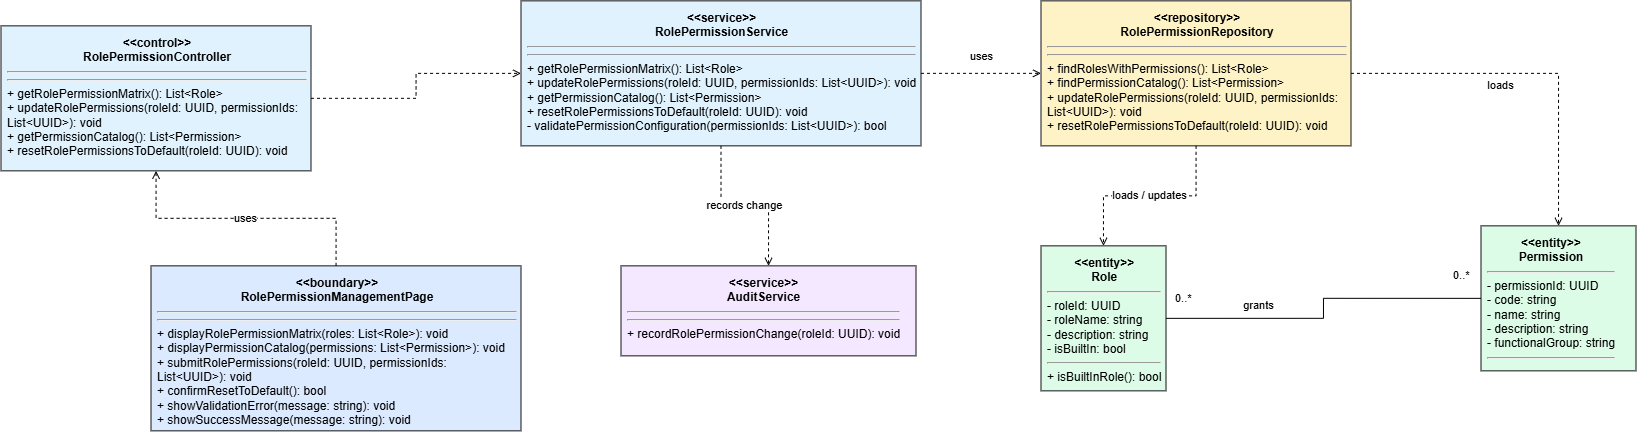

The diagram above was exported from draw.io. Its source (the exported page's mxGraphModel, read from the mxfile embedded in the PNG):
<mxGraphModel dx="1654" dy="892" grid="1" gridSize="10" guides="1" tooltips="1" connect="1" arrows="1" fold="1" page="1" pageScale="1" pageWidth="2700" pageHeight="1000" math="0" shadow="0">
  <root>
    <mxCell id="0" />
    <mxCell id="1" parent="0" />
    <mxCell id="2" parent="1" style="rounded=0;whiteSpace=wrap;html=1;verticalAlign=top;align=left;spacing=6;strokeColor=#111111;fillColor=#dbeafe;fontSize=12;" value="&lt;div style='text-align:center;font-weight:bold'&gt;&amp;lt;&amp;lt;boundary&amp;gt;&amp;gt;&lt;br/&gt;RolePermissionManagementPage&lt;/div&gt;&lt;hr/&gt;&lt;div style='text-align:left'&gt; &lt;/div&gt;&lt;hr/&gt;&lt;div style='text-align:left'&gt;+ displayRolePermissionMatrix(roles: List&amp;lt;Role&amp;gt;): void&lt;br/&gt;+ displayPermissionCatalog(permissions: List&amp;lt;Permission&amp;gt;): void&lt;br/&gt;+ submitRolePermissions(roleId: UUID, permissionIds: List&amp;lt;UUID&amp;gt;): void&lt;br/&gt;+ confirmResetToDefault(): bool&lt;br/&gt;+ showValidationError(message: string): void&lt;br/&gt;+ showSuccessMessage(message: string): void&lt;/div&gt;" vertex="1">
      <mxGeometry height="165" width="370" x="630" y="350" as="geometry" />
    </mxCell>
    <mxCell id="3" parent="1" style="rounded=0;whiteSpace=wrap;html=1;verticalAlign=top;align=left;spacing=6;strokeColor=#111111;fillColor=#e0f2fe;fontSize=12;" value="&lt;div style='text-align:center;font-weight:bold'&gt;&amp;lt;&amp;lt;control&amp;gt;&amp;gt;&lt;br/&gt;RolePermissionController&lt;/div&gt;&lt;hr/&gt;&lt;div style='text-align:left'&gt; &lt;/div&gt;&lt;hr/&gt;&lt;div style='text-align:left'&gt;+ getRolePermissionMatrix(): List&amp;lt;Role&amp;gt;&lt;br/&gt;+ updateRolePermissions(roleId: UUID, permissionIds: List&amp;lt;UUID&amp;gt;): void&lt;br/&gt;+ getPermissionCatalog(): List&amp;lt;Permission&amp;gt;&lt;br/&gt;+ resetRolePermissionsToDefault(roleId: UUID): void&lt;/div&gt;" vertex="1">
      <mxGeometry height="145" width="310" x="480" y="110" as="geometry" />
    </mxCell>
    <mxCell id="4" parent="1" style="rounded=0;whiteSpace=wrap;html=1;verticalAlign=top;align=left;spacing=6;strokeColor=#111111;fillColor=#e0f2fe;fontSize=12;" value="&lt;div style='text-align:center;font-weight:bold'&gt;&amp;lt;&amp;lt;service&amp;gt;&amp;gt;&lt;br/&gt;RolePermissionService&lt;/div&gt;&lt;hr/&gt;&lt;div style='text-align:left'&gt; &lt;/div&gt;&lt;hr/&gt;&lt;div style='text-align:left'&gt;+ getRolePermissionMatrix(): List&amp;lt;Role&amp;gt;&lt;br/&gt;+ updateRolePermissions(roleId: UUID, permissionIds: List&amp;lt;UUID&amp;gt;): void&lt;br/&gt;+ getPermissionCatalog(): List&amp;lt;Permission&amp;gt;&lt;br/&gt;+ resetRolePermissionsToDefault(roleId: UUID): void&lt;br/&gt;- validatePermissionConfiguration(permissionIds: List&amp;lt;UUID&amp;gt;): bool&lt;/div&gt;" vertex="1">
      <mxGeometry height="145" width="400" x="1000" y="85" as="geometry" />
    </mxCell>
    <mxCell id="5" parent="1" style="rounded=0;whiteSpace=wrap;html=1;verticalAlign=top;align=left;spacing=6;strokeColor=#111111;fillColor=#fef3c7;fontSize=12;" value="&lt;div style='text-align:center;font-weight:bold'&gt;&amp;lt;&amp;lt;repository&amp;gt;&amp;gt;&lt;br/&gt;RolePermissionRepository&lt;/div&gt;&lt;hr/&gt;&lt;div style='text-align:left'&gt; &lt;/div&gt;&lt;hr/&gt;&lt;div style='text-align:left'&gt;+ findRolesWithPermissions(): List&amp;lt;Role&amp;gt;&lt;br/&gt;+ findPermissionCatalog(): List&amp;lt;Permission&amp;gt;&lt;br/&gt;+ updateRolePermissions(roleId: UUID, permissionIds: List&amp;lt;UUID&amp;gt;): void&lt;br/&gt;+ resetRolePermissionsToDefault(roleId: UUID): void&lt;/div&gt;" vertex="1">
      <mxGeometry height="145" width="310" x="1520" y="85" as="geometry" />
    </mxCell>
    <mxCell id="6" parent="1" style="rounded=0;whiteSpace=wrap;html=1;verticalAlign=top;align=left;spacing=6;strokeColor=#111111;fillColor=#dcfce7;fontSize=12;" value="&lt;div style='text-align:center;font-weight:bold'&gt;&amp;lt;&amp;lt;entity&amp;gt;&amp;gt;&lt;br/&gt;Role&lt;/div&gt;&lt;hr/&gt;&lt;div style='text-align:left'&gt;- roleId: UUID&lt;br/&gt;- roleName: string&lt;br/&gt;- description: string&lt;br/&gt;- isBuiltIn: bool&lt;/div&gt;&lt;hr/&gt;&lt;div style='text-align:left'&gt;+ isBuiltInRole(): bool&lt;/div&gt;" vertex="1">
      <mxGeometry height="145" width="125" x="1520" y="330" as="geometry" />
    </mxCell>
    <mxCell id="7" parent="1" style="rounded=0;whiteSpace=wrap;html=1;verticalAlign=top;align=left;spacing=6;strokeColor=#111111;fillColor=#dcfce7;fontSize=12;" value="&lt;div style='text-align:center;font-weight:bold'&gt;&amp;lt;&amp;lt;entity&amp;gt;&amp;gt;&lt;br/&gt;Permission&lt;/div&gt;&lt;hr/&gt;&lt;div style='text-align:left'&gt;- permissionId: UUID&lt;br/&gt;- code: string&lt;br/&gt;- name: string&lt;br/&gt;- description: string&lt;br/&gt;- functionalGroup: string&lt;/div&gt;&lt;hr/&gt;&lt;div style='text-align:left'&gt; &lt;/div&gt;" vertex="1">
      <mxGeometry height="145" width="155" x="1960" y="310" as="geometry" />
    </mxCell>
    <mxCell id="8" parent="1" style="rounded=0;whiteSpace=wrap;html=1;verticalAlign=top;align=left;spacing=6;strokeColor=#111111;fillColor=#f3e8ff;fontSize=12;" value="&lt;div style='text-align:center;font-weight:bold'&gt;&amp;lt;&amp;lt;service&amp;gt;&amp;gt;&lt;br/&gt;AuditService&lt;/div&gt;&lt;hr/&gt;&lt;div style='text-align:left'&gt; &lt;/div&gt;&lt;hr/&gt;&lt;div style='text-align:left'&gt;+ recordRolePermissionChange(roleId: UUID): void&lt;/div&gt;" vertex="1">
      <mxGeometry height="90" width="295" x="1100" y="350" as="geometry" />
    </mxCell>
    <mxCell id="31" edge="1" parent="1" source="2" style="edgeStyle=orthogonalEdgeStyle;rounded=0;orthogonalLoop=1;jettySize=auto;html=1;dashed=1;endArrow=open;endFill=0;fontSize=11;" target="3" value="uses">
      <mxGeometry relative="1" as="geometry" />
    </mxCell>
    <mxCell id="32" edge="1" parent="1" source="3" style="edgeStyle=orthogonalEdgeStyle;rounded=0;orthogonalLoop=1;jettySize=auto;html=1;dashed=1;endArrow=open;endFill=0;fontSize=11;" target="4" value="">
      <mxGeometry relative="1" as="geometry" />
    </mxCell>
    <mxCell id="33" edge="1" parent="1" source="4" style="edgeStyle=orthogonalEdgeStyle;rounded=0;orthogonalLoop=1;jettySize=auto;html=1;dashed=1;endArrow=open;endFill=0;fontSize=11;" target="5" value="uses">
      <mxGeometry relative="1" y="18" as="geometry">
        <mxPoint y="1" as="offset" />
      </mxGeometry>
    </mxCell>
    <mxCell id="34" edge="1" parent="1" source="5" style="edgeStyle=orthogonalEdgeStyle;rounded=0;orthogonalLoop=1;jettySize=auto;html=1;dashed=1;endArrow=open;endFill=0;fontSize=11;" target="6" value="loads / updates">
      <mxGeometry relative="1" as="geometry" />
    </mxCell>
    <mxCell id="35" edge="1" parent="1" source="5" style="edgeStyle=orthogonalEdgeStyle;rounded=0;orthogonalLoop=1;jettySize=auto;html=1;dashed=1;endArrow=open;endFill=0;fontSize=11;" target="7" value="loads">
      <mxGeometry relative="1" x="-0.1696" y="-12" as="geometry">
        <mxPoint as="offset" />
      </mxGeometry>
    </mxCell>
    <mxCell id="36" edge="1" parent="1" source="4" style="edgeStyle=orthogonalEdgeStyle;rounded=0;orthogonalLoop=1;jettySize=auto;html=1;dashed=1;endArrow=open;endFill=0;fontSize=11;" target="8" value="records change">
      <mxGeometry relative="1" as="geometry" />
    </mxCell>
    <mxCell id="37" edge="1" parent="1" source="6" style="edgeStyle=orthogonalEdgeStyle;rounded=0;html=1;endArrow=none;startArrow=none;fontSize=11;exitX=1;exitY=0.5;exitDx=0;exitDy=0;entryX=0;entryY=0.5;entryDx=0;entryDy=0;" target="7" value="grants">
      <mxGeometry relative="1" x="-0.4546" y="13" as="geometry">
        <mxPoint x="1" as="offset" />
      </mxGeometry>
    </mxCell>
    <mxCell id="38" parent="1" style="text;html=1;align=left;verticalAlign=middle;resizable=0;points=[];autosize=1;strokeColor=none;fillColor=none;fontSize=11;" value="0..*" vertex="1">
      <mxGeometry height="20" width="45" x="1652.5" y="372.5" as="geometry" />
    </mxCell>
    <mxCell id="39" parent="1" style="text;html=1;align=left;verticalAlign=middle;resizable=0;points=[];autosize=1;strokeColor=none;fillColor=none;fontSize=11;" value="0..*" vertex="1">
      <mxGeometry height="20" width="45" x="1930" y="350" as="geometry" />
    </mxCell>
  </root>
</mxGraphModel>